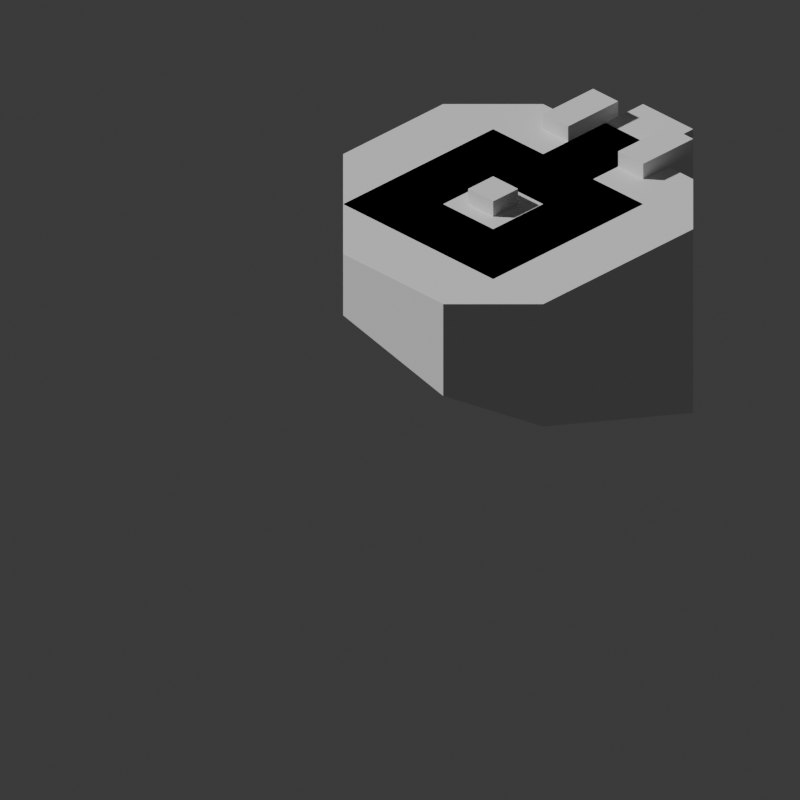 # Source: MainBlock2.blend  (saved by Blender 4.5.90; exported with 4.5.12 LTS)
import bpy
from mathutils import Matrix  # noqa: F401  (used for matrix-valued properties, if any)

bpy.ops.wm.read_factory_settings(use_empty=True)
scene = bpy.context.scene
scene.name = 'Scene'

# ---- collections
col_collection = bpy.data.collections.new('Collection'); scene.collection.children.link(col_collection)

# ---- world
world_world = bpy.data.worlds.new('World'); scene.world = world_world
world_world.use_nodes = True; world_world.node_tree.nodes.clear()
_N = world_world.node_tree.nodes; _L = world_world.node_tree.links
n0 = _N.new('ShaderNodeOutputWorld'); n0.name = 'World Output'; n0.location = (200, 100)
n1 = _N.new('ShaderNodeBackground'); n1.name = 'Background'; n1.location = (-200, 100)
n1.inputs[0].default_value = (0.05088, 0.05088, 0.05088, 1.0)
_L.new(n1.outputs[0], n0.inputs[0])
n0.is_active_output = True
world_world.color = (0.05088, 0.05088, 0.05088)
world_world.sun_shadow_jitter_overblur = 0.0

# ---- cameras
cam_camera_001 = bpy.data.cameras.new('Camera.001')
cam_camera_001.type = 'ORTHO'
cam_camera_001.clip_start = 0.001
cam_camera_001.ortho_scale = 22.63
cam_camera_001.display_size = 20.29

# ---- meshes
me_cube_007 = bpy.data.meshes.new('Cube.007')
me_cube_007.from_pydata([(-5.0, 1.0, -0.5), (-5.0, 1.0, 0.0), (-5.0, -1.0, -0.5), (-5.0, -1.0, 0.0), (-3.0, 5.0, -6.0), (-5.0, 3.0, -6.0), (-5.0, 3.0, 0.0), (-3.0, 5.0, 0.0), (-5.0, -3.0, -4.0), (-3.0, -5.0, -3.0), (-3.0, -5.0, 0.0), (-5.0, -3.0, 0.0), (5.0, 3.0, -3.0), (3.0, 5.0, -4.0), (3.0, 5.0, 0.0), (5.0, 3.0, 0.0), (1.0, -5.0, -2.0), (5.0, -1.0, -2.0), (5.0, -1.0, 0.0), (1.0, -5.0, 0.0), (-6.0, 2.0, -3.0), (-6.0, 2.0, 0.5), (-6.0, 1.0, -3.0), (-6.0, 1.0, 0.5), (-4.0, 2.0, -3.0), (-4.0, 2.0, 0.5), (-4.0, 1.0, -3.0), (-4.0, 1.0, 0.5), (-6.0, -1.0, -3.0), (-6.0, -1.0, 0.5), (-6.0, -2.0, -3.0), (-6.0, -2.0, 0.5), (-4.0, -1.0, -3.0), (-4.0, -1.0, 0.5), (-4.0, -2.0, -3.0), (-4.0, -2.0, 0.5)], [], [(2, 3, 1, 0), (6, 7, 4, 5), (8, 9, 10, 11), (14, 15, 12, 13), (5, 8, 11, 6), (13, 4, 7, 14), (18, 19, 16, 17), (17, 12, 15, 18), (9, 16, 19, 10), (16, 9, 8, 5, 4, 13, 12, 17), (14, 7, 6, 11, 10, 19, 18, 15), (20, 22, 23, 21), (22, 26, 27, 23), (26, 24, 25, 27), (24, 20, 21, 25), (22, 20, 24, 26), (27, 25, 21, 23), (28, 30, 31, 29), (30, 34, 35, 31), (34, 32, 33, 35), (32, 28, 29, 33), (30, 28, 32, 34), (35, 33, 29, 31)])
_uv = me_cube_007.uv_layers.new(name='UVMap')
_uv.uv.foreach_set('vector', [0.375, 0.5, 0.625, 0.5, 0.625, 0.75, 0.375, 0.75, 0.6441, 0.7684, 0.625, 0.7125, 0.375, 0.7125, 0.3559, 0.7684, 0.375, 0.0, 0.375, 0.0375, 0.625, 0.0375, 0.625, 0.0, 0.625, 0.5375, 0.6439, 0.4814, 0.3561, 0.4814, 0.375, 0.5375, 0.3559, 0.7684, 0.3716, 0.9591, 0.6284, 0.9591, 0.6441, 0.7684, 0.375, 0.5375, 0.375, 0.7125, 0.625, 0.7125, 0.625, 0.5375, 0.635, 0.3725, 0.625, 0.1375, 0.375, 0.1375, 0.365, 0.3725, 0.365, 0.3725, 0.3561, 0.4814, 0.6439, 0.4814, 0.635, 0.3725, 0.375, 0.0375, 0.375, 0.1375, 0.625, 0.1375, 0.625, 0.0375, 0.125, 0.6125, 0.125, 0.7125, 0.1658, 0.7533, 0.3559, 0.7684, 0.375, 0.7125, 0.375, 0.5375, 0.3561, 0.4814, 0.2474, 0.4901, 0.625, 0.5375, 0.625, 0.7125, 0.6441, 0.7684, 0.8342, 0.7533, 0.875, 0.7125, 0.875, 0.6125, 0.7526, 0.4901, 0.6439, 0.4814, 0.375, 0.0, 0.375, 0.25, 0.625, 0.25, 0.625, 0.0, 0.375, 0.25, 0.375, 0.5, 0.625, 0.5, 0.625, 0.25, 0.375, 0.5, 0.375, 0.75, 0.625, 0.75, 0.625, 0.5, 0.375, 0.75, 0.375, 1.0, 0.625, 1.0, 0.625, 0.75, 0.125, 0.5, 0.125, 0.75, 0.375, 0.75, 0.375, 0.5, 0.625, 0.5, 0.625, 0.75, 0.875, 0.75, 0.875, 0.5, 0.375, 0.0, 0.375, 0.25, 0.625, 0.25, 0.625, 0.0, 0.375, 0.25, 0.375, 0.5, 0.625, 0.5, 0.625, 0.25, 0.375, 0.5, 0.375, 0.75, 0.625, 0.75, 0.625, 0.5, 0.375, 0.75, 0.375, 1.0, 0.625, 1.0, 0.625, 0.75, 0.125, 0.5, 0.125, 0.75, 0.375, 0.75, 0.375, 0.5, 0.625, 0.5, 0.625, 0.75, 0.875, 0.75, 0.875, 0.5])
me_cube_007.update()
me_cube_011 = bpy.data.meshes.new('Cube.011')
me_cube_011.from_pydata([(-2.0, -1.0, -0.5), (-2.0, -1.0, 0.0), (-2.0, 1.0, -0.5), (-2.0, 1.0, 0.0), (0.0, -1.0, -0.5), (0.0, -1.0, 0.0), (0.0, 1.0, -0.5), (0.0, 1.0, 0.0)], [], [(0, 1, 3, 2), (2, 3, 7, 6), (4, 5, 1, 0), (2, 6, 4, 0), (7, 3, 1, 5)])
_uv = me_cube_011.uv_layers.new(name='UVMap')
_uv.uv.foreach_set('vector', [0.375, 0.0, 0.625, 0.0, 0.625, 0.25, 0.375, 0.25, 0.375, 0.25, 0.625, 0.25, 0.625, 0.5, 0.375, 0.5, 0.375, 0.75, 0.625, 0.75, 0.625, 1.0, 0.375, 1.0, 0.125, 0.5, 0.375, 0.5, 0.375, 0.75, 0.125, 0.75, 0.625, 0.5, 0.875, 0.5, 0.875, 0.75, 0.625, 0.75])
me_cube_011.update()
me_plane = bpy.data.meshes.new('Plane')
me_plane.from_pydata([(-5.5, 1.0, 0.0), (-5.5, -1.0, 0.0), (-1.0, 1.0, 0.0), (-1.0, -1.0, 0.0), (-3.0, 1.0, 0.0), (-3.0, -1.0, 0.0), (-1.0, -3.0, 0.0), (-3.0, -3.0, 0.0), (-1.0, 3.0, 0.0), (-3.0, 3.0, 0.0), (3.0, -1.0, 0.0), (3.0, -3.0, 0.0), (3.0, 3.0, 0.0), (3.0, 1.0, 0.0), (1.0, -1.0, 0.0), (1.0, -3.0, 0.0), (1.0, 3.0, 0.0), (1.0, 1.0, 0.0)], [], [(4, 5, 3, 2), (0, 1, 5, 4), (3, 5, 7, 6), (4, 2, 8, 9), (14, 15, 11, 10), (16, 17, 13, 12), (3, 6, 15, 14), (8, 2, 17, 16), (17, 14, 10, 13)])
_uv = me_plane.uv_layers.new(name='UVMap')
_uv.uv.foreach_set('vector', [0.0, 0.6, 1.0, 0.6, 1.0, 1.0, 0.0, 1.0, 0.0, 0.0, 1.0, 0.0, 1.0, 0.6, 0.0, 0.6, 1.0, 1.0, 1.0, 0.6, 1.0, 0.6, 1.0, 1.0, 0.0, 0.6, 0.0, 1.0, 0.0, 1.0, 0.0, 0.6, 1.0, 1.0, 1.0, 1.0, 1.0, 1.0, 1.0, 1.0, 0.0, 1.0, 0.0, 1.0, 0.0, 1.0, 0.0, 1.0, 1.0, 1.0, 1.0, 1.0, 1.0, 1.0, 1.0, 1.0, 0.0, 1.0, 0.0, 1.0, 0.0, 1.0, 0.0, 1.0, 0.0, 1.0, 1.0, 1.0, 1.0, 1.0, 0.0, 1.0])
me_plane.update()
me_cube = bpy.data.meshes.new('Cube')
me_cube.from_pydata([(-0.5, -0.5, -0.5), (-0.5, -0.5, 0.5), (-0.5, 0.5, -0.5), (-0.5, 0.5, 0.5), (0.5, -0.5, -0.5), (0.5, -0.5, 0.5), (0.5, 0.5, -0.5), (0.5, 0.5, 0.5)], [], [(0, 1, 3, 2), (2, 3, 7, 6), (6, 7, 5, 4), (4, 5, 1, 0), (2, 6, 4, 0), (7, 3, 1, 5)])
_uv = me_cube.uv_layers.new(name='UVMap')
_uv.uv.foreach_set('vector', [0.375, 0.0, 0.625, 0.0, 0.625, 0.25, 0.375, 0.25, 0.375, 0.25, 0.625, 0.25, 0.625, 0.5, 0.375, 0.5, 0.375, 0.5, 0.625, 0.5, 0.625, 0.75, 0.375, 0.75, 0.375, 0.75, 0.625, 0.75, 0.625, 1.0, 0.375, 1.0, 0.125, 0.5, 0.375, 0.5, 0.375, 0.75, 0.125, 0.75, 0.625, 0.5, 0.875, 0.5, 0.875, 0.75, 0.625, 0.75])
me_cube.update()

# ---- objects
ob_camera = bpy.data.objects.new('Camera', cam_camera_001)
ob_ground = bpy.data.objects.new('Ground', me_cube_007)
ob_elevator = bpy.data.objects.new('Elevator', me_cube_011)
ob_walkpath = bpy.data.objects.new('WalkPath', me_plane)
ob_cube = bpy.data.objects.new('Cube', me_cube)

# ---- transforms, parenting, visibility, modifiers, constraints
ob_camera.location = (37.75, 34.01, 22.91)
ob_camera.rotation_euler = (1.047, 0.0, 2.356)
ob_camera.lock_rotation = (True, True, True)
ob_ground.location = (0.0, 0.0, 0.0)
ob_elevator.location = (-5.0, 0.0, 0.0)
ob_walkpath.location = (0.0, 0.0, 0.0)
ob_cube.location = (0.0, 0.0, 0.0)

# ---- collection membership
col_collection.objects.link(ob_camera)
col_collection.objects.link(ob_ground)
col_collection.objects.link(ob_elevator)
col_collection.objects.link(ob_walkpath)
col_collection.objects.link(ob_cube)

# ---- scene / render settings (as saved in the file)
scene.camera = ob_camera
scene.frame_start = 1; scene.frame_end = 250; scene.frame_set(-11)
scene.render.engine = 'BLENDER_EEVEE_NEXT'
scene.render.resolution_x = 2048
scene.render.resolution_y = 2048
scene.render.preview_pixel_size = '1'
scene.render.ppm_base = 0.01
scene.cycles.shading_system = True
scene.unit_settings.scale_length = 0.0625
bpy.context.view_layer.update()

# ---- added for rendering (the .blend has no usable light): sun
light_auto_sun = bpy.data.lights.new('AutoSun', 'SUN')
light_auto_sun.energy = 3.0
light_auto_sun.angle = 0.0523599
ob_auto_sun = bpy.data.objects.new('AutoSun', light_auto_sun)
scene.collection.objects.link(ob_auto_sun)
ob_auto_sun.rotation_euler = (0.872665, 0.174533, 0.523599)
bpy.context.view_layer.update()
